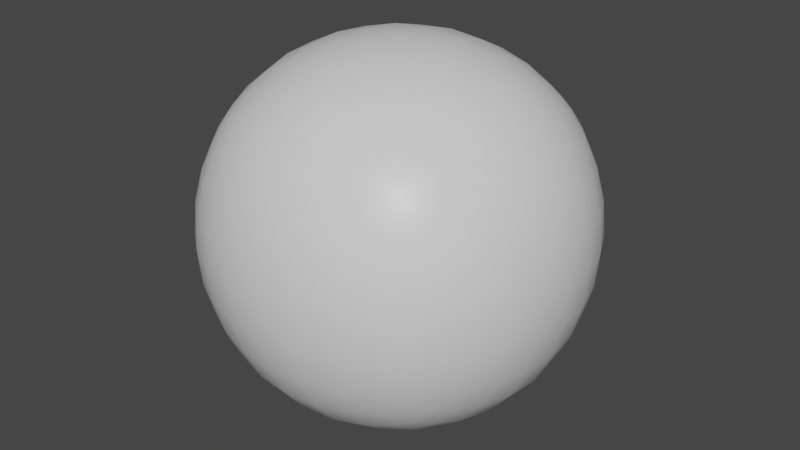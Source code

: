 # Source: SkySphere.blend  (saved by Blender 3.0.42; exported with 4.5.12 LTS)
import bpy
from mathutils import Matrix  # noqa: F401  (used for matrix-valued properties, if any)

bpy.ops.wm.read_factory_settings(use_empty=True)
scene = bpy.context.scene
scene.name = 'Scene'

# ---- collections
col_collection = bpy.data.collections.new('Collection'); scene.collection.children.link(col_collection)

# ---- materials (node trees are filled in below, after node groups)
mat_material = bpy.data.materials.new('Material')
mat_material.alpha_threshold = 0.0
mat_material.use_transparent_shadow = False
mat_material.line_color = (0.0, 0.0, 0.0, 1.0)

# ---- material node trees
mat_material.use_nodes = True; mat_material.node_tree.nodes.clear()
_N = mat_material.node_tree.nodes; _L = mat_material.node_tree.links
n0 = _N.new('ShaderNodeOutputMaterial'); n0.name = 'Material Output'; n0.location = (300, 300)
n1 = _N.new('ShaderNodeBsdfPrincipled'); n1.name = 'Principled BSDF'; n1.location = (10, 300)
n1.distribution = 'GGX'
n1.subsurface_method = 'RANDOM_WALK_SKIN'
n1.inputs[2].default_value = 0.4
n1.inputs[3].default_value = 1.45
n1.inputs[27].default_value = (0.0, 0.0, 0.0, 1.0)
n1.inputs[28].default_value = 1.0
_L.new(n1.outputs[0], n0.inputs[0])
n0.is_active_output = True

# ---- world
world_world = bpy.data.worlds.new('World'); scene.world = world_world
world_world.use_nodes = True; world_world.node_tree.nodes.clear()
_N = world_world.node_tree.nodes; _L = world_world.node_tree.links
n0 = _N.new('ShaderNodeOutputWorld'); n0.name = 'World Output'; n0.location = (300, 300)
n1 = _N.new('ShaderNodeBackground'); n1.name = 'Background'; n1.location = (10, 300)
n1.inputs[0].default_value = (0.05088, 0.05088, 0.05088, 1.0)
_L.new(n1.outputs[0], n0.inputs[0])
n0.is_active_output = True
world_world.color = (0.05088, 0.05088, 0.05088)
world_world.use_sun_shadow = False
world_world.sun_shadow_jitter_overblur = 0.0

# ---- meshes
me_cube = bpy.data.meshes.new('Cube')
me_cube.from_pydata([(0.5, 0.5, 0.5), (0.5, 0.5, -0.5), (0.5, -0.5, 0.5), (0.5, -0.5, -0.5), (-0.5, 0.5, 0.5), (-0.5, 0.5, -0.5), (-0.5, -0.5, 0.5), (-0.5, -0.5, -0.5), (-0.5351, 0.4188, -0.5351), (-0.5729, 0.2966, -0.5729), (-0.5996, 0.1534, -0.5996), (-0.6096, 1.583e-08, -0.6096), (-0.5996, -0.1534, -0.5996), (-0.5729, -0.2966, -0.5729), (-0.5351, -0.4188, -0.5351), (0.4188, 0.5351, -0.5351), (0.2966, 0.5729, -0.5729), (0.1534, 0.5996, -0.5996), (5.588e-09, 0.6096, -0.6096), (-0.1534, 0.5996, -0.5996), (-0.2966, 0.5729, -0.5729), (-0.4188, 0.5351, -0.5351), (0.5351, 0.5351, 0.4188), (0.5729, 0.5729, 0.2966), (0.5996, 0.5996, 0.1534), (0.6096, 0.6096, 1.863e-09), (0.5996, 0.5996, -0.1534), (0.5729, 0.5729, -0.2966), (0.5351, 0.5351, -0.4188), (-0.5351, -0.5351, -0.4188), (-0.5729, -0.5729, -0.2966), (-0.5996, -0.5996, -0.1534), (-0.6096, -0.6096, -2.794e-09), (-0.5996, -0.5996, 0.1534), (-0.5729, -0.5729, 0.2966), (-0.5351, -0.5351, 0.4188), (0.5351, -0.5351, 0.4188), (0.5729, -0.5729, 0.2966), (0.5996, -0.5996, 0.1534), (0.6096, -0.6096, 1.863e-09), (0.5996, -0.5996, -0.1534), (0.5729, -0.5729, -0.2966), (0.5351, -0.5351, -0.4188), (-0.5351, 0.5351, 0.4188), (-0.5729, 0.5729, 0.2966), (-0.5996, 0.5996, 0.1534), (-0.6096, 0.6096, -2.794e-09), (-0.5996, 0.5996, -0.1534), (-0.5729, 0.5729, -0.2966), (-0.5351, 0.5351, -0.4188), (0.4188, -0.5351, 0.5351), (0.2966, -0.5729, 0.5729), (0.1534, -0.5996, 0.5996), (-1.863e-09, -0.6096, 0.6096), (-0.1534, -0.5996, 0.5996), (-0.2966, -0.5729, 0.5729), (-0.4188, -0.5351, 0.5351), (0.5351, 0.4188, 0.5351), (0.5729, 0.2966, 0.5729), (0.5996, 0.1534, 0.5996), (0.6096, -1.863e-09, 0.6096), (0.5996, -0.1534, 0.5996), (0.5729, -0.2966, 0.5729), (0.5351, -0.4188, 0.5351), (-0.4188, -0.5351, -0.5351), (-0.2966, -0.5729, -0.5729), (-0.1534, -0.5996, -0.5996), (-9.313e-10, -0.6096, -0.6096), (0.1534, -0.5996, -0.5996), (0.2966, -0.5729, -0.5729), (0.4188, -0.5351, -0.5351), (-0.5351, -0.4188, 0.5351), (-0.5729, -0.2966, 0.5729), (-0.5996, -0.1534, 0.5996), (-0.6096, 6.519e-09, 0.6096), (-0.5996, 0.1534, 0.5996), (-0.5729, 0.2966, 0.5729), (-0.5351, 0.4188, 0.5351), (-0.4188, 0.5351, 0.5351), (-0.2966, 0.5729, 0.5729), (-0.1534, 0.5996, 0.5996), (1.863e-09, 0.6096, 0.6096), (0.1534, 0.5996, 0.5996), (0.2966, 0.5729, 0.5729), (0.4188, 0.5351, 0.5351), (0.5351, -0.4188, -0.5351), (0.5729, -0.2966, -0.5729), (0.5996, -0.1534, -0.5996), (0.6096, -1.863e-09, -0.6096), (0.5996, 0.1534, -0.5996), (0.5729, 0.2966, -0.5729), (0.5351, 0.4188, -0.5351), (0.4318, 0.4318, 0.6105), (0.303, 0.4553, 0.6641), (0.1561, 0.4744, 0.698), (3.492e-09, 0.482, 0.7099), (-0.1561, 0.4744, 0.698), (-0.303, 0.4553, 0.6641), (-0.4318, 0.4318, 0.6105), (0.4553, 0.303, 0.6641), (0.3162, 0.3162, 0.729), (0.1619, 0.3281, 0.7684), (5.588e-09, 0.3331, 0.7818), (-0.1619, 0.3281, 0.7684), (-0.3162, 0.3162, 0.729), (-0.4553, 0.303, 0.6641), (0.4744, 0.1561, 0.698), (0.3281, 0.1619, 0.7684), (0.1676, 0.1676, 0.8109), (-3.492e-10, 0.1701, 0.8251), (-0.1676, 0.1676, 0.8109), (-0.3281, 0.1619, 0.7684), (-0.4744, 0.1561, 0.698), (0.482, -9.197e-09, 0.7099), (0.3331, -6.519e-09, 0.7818), (0.1701, 3.376e-09, 0.8251), (-6.519e-09, 8.382e-09, 0.8395), (-0.1701, 7.218e-09, 0.8251), (-0.3331, 5.588e-09, 0.7818), (-0.482, 3.609e-09, 0.7099), (0.4744, -0.1561, 0.698), (0.3281, -0.1619, 0.7684), (0.1676, -0.1676, 0.8109), (-1.118e-08, -0.1701, 0.8251), (-0.1676, -0.1676, 0.8109), (-0.3281, -0.1619, 0.7684), (-0.4744, -0.1561, 0.698), (0.4553, -0.303, 0.6641), (0.3162, -0.3162, 0.729), (0.1619, -0.3281, 0.7684), (-1.118e-08, -0.3331, 0.7818), (-0.1619, -0.3281, 0.7684), (-0.3162, -0.3162, 0.729), (-0.4553, -0.303, 0.6641), (0.4318, -0.4318, 0.6105), (0.303, -0.4553, 0.6641), (0.1561, -0.4744, 0.698), (-3.492e-09, -0.482, 0.7099), (-0.1561, -0.4744, 0.698), (-0.303, -0.4553, 0.6641), (-0.4318, -0.4318, 0.6105), (0.4318, -0.6105, -0.4318), (0.4553, -0.6641, -0.303), (0.4744, -0.698, -0.1561), (0.482, -0.7099, -5.355e-09), (0.4744, -0.698, 0.1561), (0.4553, -0.6641, 0.303), (0.4318, -0.6105, 0.4318), (0.303, -0.6641, -0.4553), (0.3162, -0.729, -0.3162), (0.3281, -0.7684, -0.1619), (0.3331, -0.7818, -5.588e-09), (0.3281, -0.7684, 0.1619), (0.3162, -0.729, 0.3162), (0.303, -0.6641, 0.4553), (0.1561, -0.698, -0.4744), (0.1619, -0.7684, -0.3281), (0.1676, -0.8109, -0.1676), (0.1701, -0.8251, 1.164e-10), (0.1676, -0.8109, 0.1676), (0.1619, -0.7684, 0.3281), (0.1561, -0.698, 0.4744), (-3.609e-09, -0.7099, -0.482), (-1.024e-08, -0.7818, -0.3331), (7.218e-09, -0.8251, -0.1701), (1.304e-08, -0.8395, 4.657e-09), (1.281e-08, -0.8251, 0.1701), (9.313e-09, -0.7818, 0.3331), (7.334e-09, -0.7099, 0.482), (-0.1561, -0.698, -0.4744), (-0.1619, -0.7684, -0.3281), (-0.1676, -0.8109, -0.1676), (-0.1701, -0.8251, 7.451e-09), (-0.1676, -0.8109, 0.1676), (-0.1619, -0.7684, 0.3281), (-0.1561, -0.698, 0.4744), (-0.303, -0.6641, -0.4553), (-0.3162, -0.729, -0.3162), (-0.3281, -0.7684, -0.1619), (-0.3331, -0.7818, 7.451e-09), (-0.3281, -0.7684, 0.1619), (-0.3162, -0.729, 0.3162), (-0.303, -0.6641, 0.4553), (-0.4318, -0.6105, -0.4318), (-0.4553, -0.6641, -0.303), (-0.4744, -0.698, -0.1561), (-0.482, -0.7099, 1.513e-09), (-0.4744, -0.698, 0.1561), (-0.4553, -0.6641, 0.303), (-0.4318, -0.6105, 0.4318), (-0.6105, -0.4318, -0.4318), (-0.6641, -0.4553, -0.303), (-0.698, -0.4744, -0.1561), (-0.7099, -0.482, -9.08e-09), (-0.698, -0.4744, 0.1561), (-0.6641, -0.4553, 0.303), (-0.6105, -0.4318, 0.4318), (-0.6641, -0.303, -0.4553), (-0.729, -0.3162, -0.3162), (-0.7684, -0.3281, -0.1619), (-0.7818, -0.3331, -9.313e-09), (-0.7684, -0.3281, 0.1619), (-0.729, -0.3162, 0.3162), (-0.6641, -0.303, 0.4553), (-0.698, -0.1561, -0.4744), (-0.7684, -0.1619, -0.3281), (-0.8109, -0.1676, -0.1676), (-0.8251, -0.1701, -3.492e-09), (-0.8109, -0.1676, 0.1676), (-0.7684, -0.1619, 0.3281), (-0.698, -0.1561, 0.4744), (-0.7099, 2.224e-08, -0.482), (-0.7818, 2.515e-08, -0.3331), (-0.8251, 1.525e-08, -0.1701), (-0.8395, 1.024e-08, 5.588e-09), (-0.8251, 7.683e-09, 0.1701), (-0.7818, -1.863e-09, 0.3331), (-0.7099, 3.842e-09, 0.482), (-0.698, 0.1561, -0.4744), (-0.7684, 0.1619, -0.3281), (-0.8109, 0.1676, -0.1676), (-0.8251, 0.1701, 9.313e-09), (-0.8109, 0.1676, 0.1676), (-0.7684, 0.1619, 0.3281), (-0.698, 0.1561, 0.4744), (-0.6641, 0.303, -0.4553), (-0.729, 0.3162, -0.3162), (-0.7684, 0.3281, -0.1619), (-0.7818, 0.3331, 1.118e-08), (-0.7684, 0.3281, 0.1619), (-0.729, 0.3162, 0.3162), (-0.6641, 0.303, 0.4553), (-0.6105, 0.4318, -0.4318), (-0.6641, 0.4553, -0.303), (-0.698, 0.4744, -0.1561), (-0.7099, 0.482, 3.376e-09), (-0.698, 0.4744, 0.1561), (-0.6641, 0.4553, 0.303), (-0.6105, 0.4318, 0.4318), (-0.4318, 0.4318, -0.6105), (-0.303, 0.4553, -0.6641), (-0.1561, 0.4744, -0.698), (-5.588e-09, 0.482, -0.7099), (0.1561, 0.4744, -0.698), (0.303, 0.4553, -0.6641), (0.4318, 0.4318, -0.6105), (-0.4553, 0.303, -0.6641), (-0.3162, 0.3162, -0.729), (-0.1619, 0.3281, -0.7684), (-7.451e-09, 0.3331, -0.7818), (0.1619, 0.3281, -0.7684), (0.3162, 0.3162, -0.729), (0.4553, 0.303, -0.6641), (-0.4744, 0.1561, -0.698), (-0.3281, 0.1619, -0.7684), (-0.1676, 0.1676, -0.8109), (-5.122e-09, 0.1701, -0.8251), (0.1676, 0.1676, -0.8109), (0.3281, 0.1619, -0.7684), (0.4744, 0.1561, -0.698), (-0.482, 1.164e-10, -0.7099), (-0.3331, -1.397e-08, -0.7818), (-0.1701, -7.683e-09, -0.8251), (0.0, -5.588e-09, -0.8395), (0.1701, 1.63e-09, -0.8251), (0.3331, 5.588e-09, -0.7818), (0.482, 1.094e-08, -0.7099), (-0.4744, -0.1561, -0.698), (-0.3281, -0.1619, -0.7684), (-0.1676, -0.1676, -0.8109), (9.313e-09, -0.1701, -0.8251), (0.1676, -0.1676, -0.8109), (0.3281, -0.1619, -0.7684), (0.4744, -0.1561, -0.698), (-0.4553, -0.303, -0.6641), (-0.3162, -0.3162, -0.729), (-0.1619, -0.3281, -0.7684), (1.49e-08, -0.3331, -0.7818), (0.1619, -0.3281, -0.7684), (0.3162, -0.3162, -0.729), (0.4553, -0.303, -0.6641), (-0.4318, -0.4318, -0.6105), (-0.303, -0.4553, -0.6641), (-0.1561, -0.4744, -0.698), (8.964e-09, -0.482, -0.7099), (0.1561, -0.4744, -0.698), (0.303, -0.4553, -0.6641), (0.4318, -0.4318, -0.6105), (0.6105, 0.4318, -0.4318), (0.6641, 0.4553, -0.303), (0.698, 0.4744, -0.1561), (0.7099, 0.482, -5.588e-09), (0.698, 0.4744, 0.1561), (0.6641, 0.4553, 0.303), (0.6105, 0.4318, 0.4318), (0.6641, 0.303, -0.4553), (0.729, 0.3162, -0.3162), (0.7684, 0.3281, -0.1619), (0.7818, 0.3331, -7.451e-09), (0.7684, 0.3281, 0.1619), (0.729, 0.3162, 0.3162), (0.6641, 0.303, 0.4553), (0.698, 0.1561, -0.4744), (0.7684, 0.1619, -0.3281), (0.8109, 0.1676, -0.1676), (0.8251, 0.1701, -5.122e-09), (0.8109, 0.1676, 0.1676), (0.7684, 0.1619, 0.3281), (0.698, 0.1561, 0.4744), (0.7099, -5.472e-09, -0.482), (0.7818, -1.397e-08, -0.3331), (0.8251, 3.492e-09, -0.1701), (0.8395, 9.313e-09, 0.0), (0.8251, 1.281e-08, 0.1701), (0.7818, 9.313e-09, 0.3331), (0.7099, 7.218e-09, 0.482), (0.698, -0.1561, -0.4744), (0.7684, -0.1619, -0.3281), (0.8109, -0.1676, -0.1676), (0.8251, -0.1701, 9.313e-09), (0.8109, -0.1676, 0.1676), (0.7684, -0.1619, 0.3281), (0.698, -0.1561, 0.4744), (0.6641, -0.303, -0.4553), (0.729, -0.3162, -0.3162), (0.7684, -0.3281, -0.1619), (0.7818, -0.3331, 1.49e-08), (0.7684, -0.3281, 0.1619), (0.729, -0.3162, 0.3162), (0.6641, -0.303, 0.4553), (0.6105, -0.4318, -0.4318), (0.6641, -0.4553, -0.303), (0.698, -0.4744, -0.1561), (0.7099, -0.482, 9.08e-09), (0.698, -0.4744, 0.1561), (0.6641, -0.4553, 0.303), (0.6105, -0.4318, 0.4318), (-0.4318, 0.6105, -0.4318), (-0.4553, 0.6641, -0.303), (-0.4744, 0.698, -0.1561), (-0.482, 0.7099, -9.08e-09), (-0.4744, 0.698, 0.1561), (-0.4553, 0.6641, 0.303), (-0.4318, 0.6105, 0.4318), (-0.303, 0.6641, -0.4553), (-0.3162, 0.729, -0.3162), (-0.3281, 0.7684, -0.1619), (-0.3331, 0.7818, -9.313e-09), (-0.3281, 0.7684, 0.1619), (-0.3162, 0.729, 0.3162), (-0.303, 0.6641, 0.4553), (-0.1561, 0.698, -0.4744), (-0.1619, 0.7684, -0.3281), (-0.1676, 0.8109, -0.1676), (-0.1701, 0.8251, -3.26e-09), (-0.1676, 0.8109, 0.1676), (-0.1619, 0.7684, 0.3281), (-0.1561, 0.698, 0.4744), (1.851e-08, 0.7099, -0.482), (2.142e-08, 0.7818, -0.3331), (1.886e-08, 0.8251, -0.1701), (1.304e-08, 0.8395, 7.451e-09), (5.821e-09, 0.8251, 0.1701), (-5.588e-09, 0.7818, 0.3331), (-3.609e-09, 0.7099, 0.482), (0.1561, 0.698, -0.4744), (0.1619, 0.7684, -0.3281), (0.1676, 0.8109, -0.1676), (0.1701, 0.8251, 1.49e-08), (0.1676, 0.8109, 0.1676), (0.1619, 0.7684, 0.3281), (0.1561, 0.698, 0.4744), (0.303, 0.6641, -0.4553), (0.3162, 0.729, -0.3162), (0.3281, 0.7684, -0.1619), (0.3331, 0.7818, 1.49e-08), (0.3281, 0.7684, 0.1619), (0.3162, 0.729, 0.3162), (0.303, 0.6641, 0.4553), (0.4318, 0.6105, -0.4318), (0.4553, 0.6641, -0.303), (0.4744, 0.698, -0.1561), (0.482, 0.7099, 9.08e-09), (0.4744, 0.698, 0.1561), (0.4553, 0.6641, 0.303), (0.4318, 0.6105, 0.4318)], [], [(92, 93, 100, 99), (93, 94, 101, 100), (94, 95, 102, 101), (95, 96, 103, 102), (96, 97, 104, 103), (97, 98, 105, 104), (99, 100, 107, 106), (100, 101, 108, 107), (101, 102, 109, 108), (102, 103, 110, 109), (103, 104, 111, 110), (104, 105, 112, 111), (106, 107, 114, 113), (107, 108, 115, 114), (108, 109, 116, 115), (109, 110, 117, 116), (110, 111, 118, 117), (111, 112, 119, 118), (113, 114, 121, 120), (114, 115, 122, 121), (115, 116, 123, 122), (116, 117, 124, 123), (117, 118, 125, 124), (118, 119, 126, 125), (120, 121, 128, 127), (121, 122, 129, 128), (122, 123, 130, 129), (123, 124, 131, 130), (124, 125, 132, 131), (125, 126, 133, 132), (127, 128, 135, 134), (128, 129, 136, 135), (129, 130, 137, 136), (130, 131, 138, 137), (131, 132, 139, 138), (132, 133, 140, 139), (0, 84, 92, 57), (84, 83, 93, 92), (83, 82, 94, 93), (82, 81, 95, 94), (81, 80, 96, 95), (80, 79, 97, 96), (79, 78, 98, 97), (78, 4, 77, 98), (98, 77, 76, 105), (105, 76, 75, 112), (112, 75, 74, 119), (119, 74, 73, 126), (126, 73, 72, 133), (133, 72, 71, 140), (140, 71, 6, 56), (139, 140, 56, 55), (138, 139, 55, 54), (137, 138, 54, 53), (136, 137, 53, 52), (135, 136, 52, 51), (134, 135, 51, 50), (63, 134, 50, 2), (62, 127, 134, 63), (61, 120, 127, 62), (60, 113, 120, 61), (59, 106, 113, 60), (58, 99, 106, 59), (57, 92, 99, 58), (141, 142, 149, 148), (142, 143, 150, 149), (143, 144, 151, 150), (144, 145, 152, 151), (145, 146, 153, 152), (146, 147, 154, 153), (148, 149, 156, 155), (149, 150, 157, 156), (150, 151, 158, 157), (151, 152, 159, 158), (152, 153, 160, 159), (153, 154, 161, 160), (155, 156, 163, 162), (156, 157, 164, 163), (157, 158, 165, 164), (158, 159, 166, 165), (159, 160, 167, 166), (160, 161, 168, 167), (162, 163, 170, 169), (163, 164, 171, 170), (164, 165, 172, 171), (165, 166, 173, 172), (166, 167, 174, 173), (167, 168, 175, 174), (169, 170, 177, 176), (170, 171, 178, 177), (171, 172, 179, 178), (172, 173, 180, 179), (173, 174, 181, 180), (174, 175, 182, 181), (176, 177, 184, 183), (177, 178, 185, 184), (178, 179, 186, 185), (179, 180, 187, 186), (180, 181, 188, 187), (181, 182, 189, 188), (3, 42, 141, 70), (42, 41, 142, 141), (41, 40, 143, 142), (40, 39, 144, 143), (39, 38, 145, 144), (38, 37, 146, 145), (37, 36, 147, 146), (36, 2, 50, 147), (147, 50, 51, 154), (154, 51, 52, 161), (161, 52, 53, 168), (168, 53, 54, 175), (175, 54, 55, 182), (182, 55, 56, 189), (189, 56, 6, 35), (188, 189, 35, 34), (187, 188, 34, 33), (186, 187, 33, 32), (185, 186, 32, 31), (184, 185, 31, 30), (183, 184, 30, 29), (64, 183, 29, 7), (65, 176, 183, 64), (66, 169, 176, 65), (67, 162, 169, 66), (68, 155, 162, 67), (69, 148, 155, 68), (70, 141, 148, 69), (190, 191, 198, 197), (191, 192, 199, 198), (192, 193, 200, 199), (193, 194, 201, 200), (194, 195, 202, 201), (195, 196, 203, 202), (197, 198, 205, 204), (198, 199, 206, 205), (199, 200, 207, 206), (200, 201, 208, 207), (201, 202, 209, 208), (202, 203, 210, 209), (204, 205, 212, 211), (205, 206, 213, 212), (206, 207, 214, 213), (207, 208, 215, 214), (208, 209, 216, 215), (209, 210, 217, 216), (211, 212, 219, 218), (212, 213, 220, 219), (213, 214, 221, 220), (214, 215, 222, 221), (215, 216, 223, 222), (216, 217, 224, 223), (218, 219, 226, 225), (219, 220, 227, 226), (220, 221, 228, 227), (221, 222, 229, 228), (222, 223, 230, 229), (223, 224, 231, 230), (225, 226, 233, 232), (226, 227, 234, 233), (227, 228, 235, 234), (228, 229, 236, 235), (229, 230, 237, 236), (230, 231, 238, 237), (7, 29, 190, 14), (29, 30, 191, 190), (30, 31, 192, 191), (31, 32, 193, 192), (32, 33, 194, 193), (33, 34, 195, 194), (34, 35, 196, 195), (35, 6, 71, 196), (196, 71, 72, 203), (203, 72, 73, 210), (210, 73, 74, 217), (217, 74, 75, 224), (224, 75, 76, 231), (231, 76, 77, 238), (238, 77, 4, 43), (237, 238, 43, 44), (236, 237, 44, 45), (235, 236, 45, 46), (234, 235, 46, 47), (233, 234, 47, 48), (232, 233, 48, 49), (8, 232, 49, 5), (9, 225, 232, 8), (10, 218, 225, 9), (11, 211, 218, 10), (12, 204, 211, 11), (13, 197, 204, 12), (14, 190, 197, 13), (239, 240, 247, 246), (240, 241, 248, 247), (241, 242, 249, 248), (242, 243, 250, 249), (243, 244, 251, 250), (244, 245, 252, 251), (246, 247, 254, 253), (247, 248, 255, 254), (248, 249, 256, 255), (249, 250, 257, 256), (250, 251, 258, 257), (251, 252, 259, 258), (253, 254, 261, 260), (254, 255, 262, 261), (255, 256, 263, 262), (256, 257, 264, 263), (257, 258, 265, 264), (258, 259, 266, 265), (260, 261, 268, 267), (261, 262, 269, 268), (262, 263, 270, 269), (263, 264, 271, 270), (264, 265, 272, 271), (265, 266, 273, 272), (267, 268, 275, 274), (268, 269, 276, 275), (269, 270, 277, 276), (270, 271, 278, 277), (271, 272, 279, 278), (272, 273, 280, 279), (274, 275, 282, 281), (275, 276, 283, 282), (276, 277, 284, 283), (277, 278, 285, 284), (278, 279, 286, 285), (279, 280, 287, 286), (5, 21, 239, 8), (21, 20, 240, 239), (20, 19, 241, 240), (19, 18, 242, 241), (18, 17, 243, 242), (17, 16, 244, 243), (16, 15, 245, 244), (15, 1, 91, 245), (245, 91, 90, 252), (252, 90, 89, 259), (259, 89, 88, 266), (266, 88, 87, 273), (273, 87, 86, 280), (280, 86, 85, 287), (287, 85, 3, 70), (286, 287, 70, 69), (285, 286, 69, 68), (284, 285, 68, 67), (283, 284, 67, 66), (282, 283, 66, 65), (281, 282, 65, 64), (14, 281, 64, 7), (13, 274, 281, 14), (12, 267, 274, 13), (11, 260, 267, 12), (10, 253, 260, 11), (9, 246, 253, 10), (8, 239, 246, 9), (288, 289, 296, 295), (289, 290, 297, 296), (290, 291, 298, 297), (291, 292, 299, 298), (292, 293, 300, 299), (293, 294, 301, 300), (295, 296, 303, 302), (296, 297, 304, 303), (297, 298, 305, 304), (298, 299, 306, 305), (299, 300, 307, 306), (300, 301, 308, 307), (302, 303, 310, 309), (303, 304, 311, 310), (304, 305, 312, 311), (305, 306, 313, 312), (306, 307, 314, 313), (307, 308, 315, 314), (309, 310, 317, 316), (310, 311, 318, 317), (311, 312, 319, 318), (312, 313, 320, 319), (313, 314, 321, 320), (314, 315, 322, 321), (316, 317, 324, 323), (317, 318, 325, 324), (318, 319, 326, 325), (319, 320, 327, 326), (320, 321, 328, 327), (321, 322, 329, 328), (323, 324, 331, 330), (324, 325, 332, 331), (325, 326, 333, 332), (326, 327, 334, 333), (327, 328, 335, 334), (328, 329, 336, 335), (1, 28, 288, 91), (28, 27, 289, 288), (27, 26, 290, 289), (26, 25, 291, 290), (25, 24, 292, 291), (24, 23, 293, 292), (23, 22, 294, 293), (22, 0, 57, 294), (294, 57, 58, 301), (301, 58, 59, 308), (308, 59, 60, 315), (315, 60, 61, 322), (322, 61, 62, 329), (329, 62, 63, 336), (336, 63, 2, 36), (335, 336, 36, 37), (334, 335, 37, 38), (333, 334, 38, 39), (332, 333, 39, 40), (331, 332, 40, 41), (330, 331, 41, 42), (85, 330, 42, 3), (86, 323, 330, 85), (87, 316, 323, 86), (88, 309, 316, 87), (89, 302, 309, 88), (90, 295, 302, 89), (91, 288, 295, 90), (337, 338, 345, 344), (338, 339, 346, 345), (339, 340, 347, 346), (340, 341, 348, 347), (341, 342, 349, 348), (342, 343, 350, 349), (344, 345, 352, 351), (345, 346, 353, 352), (346, 347, 354, 353), (347, 348, 355, 354), (348, 349, 356, 355), (349, 350, 357, 356), (351, 352, 359, 358), (352, 353, 360, 359), (353, 354, 361, 360), (354, 355, 362, 361), (355, 356, 363, 362), (356, 357, 364, 363), (358, 359, 366, 365), (359, 360, 367, 366), (360, 361, 368, 367), (361, 362, 369, 368), (362, 363, 370, 369), (363, 364, 371, 370), (365, 366, 373, 372), (366, 367, 374, 373), (367, 368, 375, 374), (368, 369, 376, 375), (369, 370, 377, 376), (370, 371, 378, 377), (372, 373, 380, 379), (373, 374, 381, 380), (374, 375, 382, 381), (375, 376, 383, 382), (376, 377, 384, 383), (377, 378, 385, 384), (5, 49, 337, 21), (49, 48, 338, 337), (48, 47, 339, 338), (47, 46, 340, 339), (46, 45, 341, 340), (45, 44, 342, 341), (44, 43, 343, 342), (43, 4, 78, 343), (343, 78, 79, 350), (350, 79, 80, 357), (357, 80, 81, 364), (364, 81, 82, 371), (371, 82, 83, 378), (378, 83, 84, 385), (385, 84, 0, 22), (384, 385, 22, 23), (383, 384, 23, 24), (382, 383, 24, 25), (381, 382, 25, 26), (380, 381, 26, 27), (379, 380, 27, 28), (15, 379, 28, 1), (16, 372, 379, 15), (17, 365, 372, 16), (18, 358, 365, 17), (19, 351, 358, 18), (20, 344, 351, 19), (21, 337, 344, 20)])
me_cube.polygons.foreach_set('use_smooth', [True] * 384)
_uv = me_cube.uv_layers.new(name='UVMap')
_uv.uv.foreach_set('vector', [0.7572, 0.8636, 0.7712, 0.8955, 0.6883, 0.9342, 0.6805, 0.8955, 0.7712, 0.8955, 0.7825, 0.9157, 0.6954, 0.9577, 0.6883, 0.9342, 0.7825, 0.9157, 0.7871, 0.9228, 0.6984, 0.9656, 0.6954, 0.9577, 0.7871, 0.9228, 0.7825, 0.9157, 0.6954, 0.9577, 0.6984, 0.9656, 0.7825, 0.9157, 0.7712, 0.8955, 0.6883, 0.9342, 0.6954, 0.9577, 0.7712, 0.8955, 0.7572, 0.8636, 0.6805, 0.8955, 0.6883, 0.9342, 0.6805, 0.8955, 0.6883, 0.9342, 0.5964, 0.9577, 0.593, 0.9157, 0.6883, 0.9342, 0.6954, 0.9577, 0.5998, 0.9829, 0.5964, 0.9577, 0.6954, 0.9577, 0.6984, 0.9656, 0.6013, 0.9914, 0.5998, 0.9829, 0.6984, 0.9656, 0.6954, 0.9577, 0.5998, 0.9829, 0.6013, 0.9914, 0.6954, 0.9577, 0.6883, 0.9342, 0.5964, 0.9577, 0.5998, 0.9829, 0.6883, 0.9342, 0.6805, 0.8955, 0.593, 0.9157, 0.5964, 0.9577, 0.593, 0.9157, 0.5964, 0.9577, 0.5, 0.9656, 0.5, 0.9228, 0.5964, 0.9577, 0.5998, 0.9829, 0.5, 0.9914, 0.5, 0.9656, 0.5998, 0.9829, 0.6013, 0.9914, 0.5, 1.0, 0.5, 0.9914, 0.6013, 0.9914, 0.5998, 0.9829, 0.5, 0.9914, 0.5, 1.0, 0.5998, 0.9829, 0.5964, 0.9577, 0.5, 0.9656, 0.5, 0.9914, 0.5964, 0.9577, 0.593, 0.9157, 0.5, 0.9228, 0.5, 0.9656, 0.5, 0.9228, 0.5, 0.9656, 0.4036, 0.9577, 0.407, 0.9157, 0.5, 0.9656, 0.5, 0.9914, 0.4002, 0.9829, 0.4036, 0.9577, 0.5, 0.9914, 0.5, 1.0, 0.3987, 0.9914, 0.4002, 0.9829, 0.5, 1.0, 0.5, 0.9914, 0.4002, 0.9829, 0.3987, 0.9914, 0.5, 0.9914, 0.5, 0.9656, 0.4036, 0.9577, 0.4002, 0.9829, 0.5, 0.9656, 0.5, 0.9228, 0.407, 0.9157, 0.4036, 0.9577, 0.407, 0.9157, 0.4036, 0.9577, 0.3117, 0.9342, 0.3195, 0.8955, 0.4036, 0.9577, 0.4002, 0.9829, 0.3046, 0.9577, 0.3117, 0.9342, 0.4002, 0.9829, 0.3987, 0.9914, 0.3016, 0.9656, 0.3046, 0.9577, 0.3987, 0.9914, 0.4002, 0.9829, 0.3046, 0.9577, 0.3016, 0.9656, 0.4002, 0.9829, 0.4036, 0.9577, 0.3117, 0.9342, 0.3046, 0.9577, 0.4036, 0.9577, 0.407, 0.9157, 0.3195, 0.8955, 0.3117, 0.9342, 0.3195, 0.8955, 0.3117, 0.9342, 0.2288, 0.8955, 0.2428, 0.8636, 0.3117, 0.9342, 0.3046, 0.9577, 0.2175, 0.9157, 0.2288, 0.8955, 0.3046, 0.9577, 0.3016, 0.9656, 0.2129, 0.9228, 0.2175, 0.9157, 0.3016, 0.9656, 0.3046, 0.9577, 0.2175, 0.9157, 0.2129, 0.9228, 0.3046, 0.9577, 0.3117, 0.9342, 0.2288, 0.8955, 0.2175, 0.9157, 0.3117, 0.9342, 0.3195, 0.8955, 0.2428, 0.8636, 0.2288, 0.8955, 0.7978, 0.7978, 0.8187, 0.8187, 0.7572, 0.8636, 0.7495, 0.8187, 0.8187, 0.8187, 0.8412, 0.8412, 0.7712, 0.8955, 0.7572, 0.8636, 0.8412, 0.8412, 0.8571, 0.8571, 0.7825, 0.9157, 0.7712, 0.8955, 0.8571, 0.8571, 0.8631, 0.8631, 0.7871, 0.9228, 0.7825, 0.9157, 0.8631, 0.8631, 0.8571, 0.8571, 0.7825, 0.9157, 0.7871, 0.9228, 0.8571, 0.8571, 0.8412, 0.8412, 0.7712, 0.8955, 0.7825, 0.9157, 0.8412, 0.8412, 0.8187, 0.8187, 0.7572, 0.8636, 0.7712, 0.8955, 0.8187, 0.8187, 0.7978, 0.7978, 0.7495, 0.8187, 0.7572, 0.8636, 0.7572, 0.8636, 0.7495, 0.8187, 0.6767, 0.8412, 0.6805, 0.8955, 0.6805, 0.8955, 0.6767, 0.8412, 0.5914, 0.8571, 0.593, 0.9157, 0.593, 0.9157, 0.5914, 0.8571, 0.5, 0.8631, 0.5, 0.9228, 0.5, 0.9228, 0.5, 0.8631, 0.4086, 0.8571, 0.407, 0.9157, 0.407, 0.9157, 0.4086, 0.8571, 0.3233, 0.8412, 0.3195, 0.8955, 0.3195, 0.8955, 0.3233, 0.8412, 0.2505, 0.8187, 0.2428, 0.8636, 0.2428, 0.8636, 0.2505, 0.8187, 0.2022, 0.7978, 0.1813, 0.8187, 0.2288, 0.8955, 0.2428, 0.8636, 0.1813, 0.8187, 0.1588, 0.8412, 0.2175, 0.9157, 0.2288, 0.8955, 0.1588, 0.8412, 0.1429, 0.8571, 0.2129, 0.9228, 0.2175, 0.9157, 0.1429, 0.8571, 0.1369, 0.8631, 0.2175, 0.9157, 0.2129, 0.9228, 0.1369, 0.8631, 0.1429, 0.8571, 0.2288, 0.8955, 0.2175, 0.9157, 0.1429, 0.8571, 0.1588, 0.8412, 0.2428, 0.8636, 0.2288, 0.8955, 0.1588, 0.8412, 0.1813, 0.8187, 0.2505, 0.8187, 0.2428, 0.8636, 0.1813, 0.8187, 0.2022, 0.7978, 0.3233, 0.8412, 0.3195, 0.8955, 0.2428, 0.8636, 0.2505, 0.8187, 0.4086, 0.8571, 0.407, 0.9157, 0.3195, 0.8955, 0.3233, 0.8412, 0.5, 0.8631, 0.5, 0.9228, 0.407, 0.9157, 0.4086, 0.8571, 0.5914, 0.8571, 0.593, 0.9157, 0.5, 0.9228, 0.5, 0.8631, 0.6767, 0.8412, 0.6805, 0.8955, 0.593, 0.9157, 0.5914, 0.8571, 0.7495, 0.8187, 0.7572, 0.8636, 0.6805, 0.8955, 0.6767, 0.8412, 0.1364, 0.2428, 0.1045, 0.3195, 0.06582, 0.3117, 0.1045, 0.2288, 0.1045, 0.3195, 0.08426, 0.407, 0.04233, 0.4036, 0.06582, 0.3117, 0.08426, 0.407, 0.07716, 0.5, 0.03435, 0.5, 0.04233, 0.4036, 0.07716, 0.5, 0.08426, 0.593, 0.04233, 0.5964, 0.03435, 0.5, 0.08426, 0.593, 0.1045, 0.6805, 0.06582, 0.6883, 0.04233, 0.5964, 0.1045, 0.6805, 0.1364, 0.7572, 0.1045, 0.7712, 0.06582, 0.6883, 0.1045, 0.2288, 0.06582, 0.3117, 0.04232, 0.3046, 0.08426, 0.2175, 0.06582, 0.3117, 0.04233, 0.4036, 0.01706, 0.4002, 0.04232, 0.3046, 0.04233, 0.4036, 0.03435, 0.5, 0.008602, 0.5, 0.01706, 0.4002, 0.03435, 0.5, 0.04233, 0.5964, 0.01706, 0.5998, 0.008602, 0.5, 0.04233, 0.5964, 0.06582, 0.6883, 0.04232, 0.6954, 0.01706, 0.5998, 0.06582, 0.6883, 0.1045, 0.7712, 0.08426, 0.7825, 0.04232, 0.6954, 0.08426, 0.2175, 0.04232, 0.3046, 0.03435, 0.3016, 0.07716, 0.2129, 0.04232, 0.3046, 0.01706, 0.4002, 0.008602, 0.3987, 0.03435, 0.3016, 0.01706, 0.4002, 0.008602, 0.5, 0.0, 0.5, 0.008602, 0.3987, 0.008602, 0.5, 0.01706, 0.5998, 0.008602, 0.6013, 0.0, 0.5, 0.01706, 0.5998, 0.04232, 0.6954, 0.03435, 0.6984, 0.008602, 0.6013, 0.04232, 0.6954, 0.08426, 0.7825, 0.07716, 0.7871, 0.03435, 0.6984, 0.07716, 0.2129, 0.03435, 0.3016, 0.04233, 0.3046, 0.08426, 0.2175, 0.03435, 0.3016, 0.008602, 0.3987, 0.01706, 0.4002, 0.04233, 0.3046, 0.008602, 0.3987, 0.0, 0.5, 0.008602, 0.5, 0.01706, 0.4002, 0.0, 0.5, 0.008602, 0.6013, 0.01706, 0.5998, 0.008602, 0.5, 0.008602, 0.6013, 0.03435, 0.6984, 0.04232, 0.6954, 0.01706, 0.5998, 0.03435, 0.6984, 0.07716, 0.7871, 0.08426, 0.7825, 0.04232, 0.6954, 0.08426, 0.2175, 0.04233, 0.3046, 0.06582, 0.3117, 0.1045, 0.2288, 0.04233, 0.3046, 0.01706, 0.4002, 0.04232, 0.4036, 0.06582, 0.3117, 0.01706, 0.4002, 0.008602, 0.5, 0.03435, 0.5, 0.04232, 0.4036, 0.008602, 0.5, 0.01706, 0.5998, 0.04232, 0.5964, 0.03435, 0.5, 0.01706, 0.5998, 0.04232, 0.6954, 0.06582, 0.6883, 0.04232, 0.5964, 0.04232, 0.6954, 0.08426, 0.7825, 0.1045, 0.7712, 0.06582, 0.6883, 0.1045, 0.2288, 0.06582, 0.3117, 0.1045, 0.3195, 0.1364, 0.2428, 0.06582, 0.3117, 0.04232, 0.4036, 0.08426, 0.407, 0.1045, 0.3195, 0.04232, 0.4036, 0.03435, 0.5, 0.07716, 0.5, 0.08426, 0.407, 0.03435, 0.5, 0.04232, 0.5964, 0.08426, 0.593, 0.07716, 0.5, 0.04232, 0.5964, 0.06582, 0.6883, 0.1045, 0.6805, 0.08426, 0.593, 0.06582, 0.6883, 0.1045, 0.7712, 0.1364, 0.7572, 0.1045, 0.6805, 0.2022, 0.2022, 0.1813, 0.2505, 0.1364, 0.2428, 0.1813, 0.1813, 0.1813, 0.2505, 0.1588, 0.3233, 0.1045, 0.3195, 0.1364, 0.2428, 0.1588, 0.3233, 0.1429, 0.4086, 0.08426, 0.407, 0.1045, 0.3195, 0.1429, 0.4086, 0.1369, 0.5, 0.07716, 0.5, 0.08426, 0.407, 0.1369, 0.5, 0.1429, 0.5914, 0.08426, 0.593, 0.07716, 0.5, 0.1429, 0.5914, 0.1588, 0.6767, 0.1045, 0.6805, 0.08426, 0.593, 0.1588, 0.6767, 0.1813, 0.7495, 0.1364, 0.7572, 0.1045, 0.6805, 0.1813, 0.7495, 0.2022, 0.7978, 0.1813, 0.8187, 0.1364, 0.7572, 0.1364, 0.7572, 0.1813, 0.8187, 0.1588, 0.8412, 0.1045, 0.7712, 0.1045, 0.7712, 0.1588, 0.8412, 0.1429, 0.8571, 0.08426, 0.7825, 0.08426, 0.7825, 0.1429, 0.8571, 0.1369, 0.8631, 0.07716, 0.7871, 0.07716, 0.7871, 0.1369, 0.8631, 0.1429, 0.8571, 0.08426, 0.7825, 0.08426, 0.7825, 0.1429, 0.8571, 0.1588, 0.8412, 0.1045, 0.7712, 0.1045, 0.7712, 0.1588, 0.8412, 0.1813, 0.8187, 0.1364, 0.7572, 0.1364, 0.7572, 0.1813, 0.8187, 0.2022, 0.7978, 0.1813, 0.7495, 0.1045, 0.6805, 0.1364, 0.7572, 0.1813, 0.7495, 0.1588, 0.6767, 0.08426, 0.593, 0.1045, 0.6805, 0.1588, 0.6767, 0.1429, 0.5914, 0.07716, 0.5, 0.08426, 0.593, 0.1429, 0.5914, 0.1369, 0.5, 0.08426, 0.407, 0.07716, 0.5, 0.1369, 0.5, 0.1429, 0.4086, 0.1045, 0.3195, 0.08426, 0.407, 0.1429, 0.4086, 0.1588, 0.3233, 0.1364, 0.2428, 0.1045, 0.3195, 0.1588, 0.3233, 0.1813, 0.2505, 0.1813, 0.1813, 0.1364, 0.2428, 0.1813, 0.2505, 0.2022, 0.2022, 0.1588, 0.1588, 0.1045, 0.2288, 0.1364, 0.2428, 0.1813, 0.1813, 0.1429, 0.1429, 0.08426, 0.2175, 0.1045, 0.2288, 0.1588, 0.1588, 0.1369, 0.1369, 0.07716, 0.2129, 0.08426, 0.2175, 0.1429, 0.1429, 0.1429, 0.1429, 0.08426, 0.2175, 0.07716, 0.2129, 0.1369, 0.1369, 0.1588, 0.1588, 0.1045, 0.2288, 0.08426, 0.2175, 0.1429, 0.1429, 0.1813, 0.1813, 0.1364, 0.2428, 0.1045, 0.2288, 0.1588, 0.1588, 0.2428, 0.2428, 0.2288, 0.3195, 0.3117, 0.3117, 0.3195, 0.2288, 0.2288, 0.3195, 0.2175, 0.407, 0.3046, 0.4036, 0.3117, 0.3117, 0.2175, 0.407, 0.2129, 0.5, 0.3016, 0.5, 0.3046, 0.4036, 0.2129, 0.5, 0.2175, 0.593, 0.3046, 0.5964, 0.3016, 0.5, 0.2175, 0.593, 0.2288, 0.6805, 0.3117, 0.6883, 0.3046, 0.5964, 0.2288, 0.6805, 0.2428, 0.7572, 0.3195, 0.7712, 0.3117, 0.6883, 0.3195, 0.2288, 0.3117, 0.3117, 0.4036, 0.3046, 0.407, 0.2175, 0.3117, 0.3117, 0.3046, 0.4036, 0.4002, 0.4002, 0.4036, 0.3046, 0.3046, 0.4036, 0.3016, 0.5, 0.3987, 0.5, 0.4002, 0.4002, 0.3016, 0.5, 0.3046, 0.5964, 0.4002, 0.5998, 0.3987, 0.5, 0.3046, 0.5964, 0.3117, 0.6883, 0.4036, 0.6954, 0.4002, 0.5998, 0.3117, 0.6883, 0.3195, 0.7712, 0.407, 0.7825, 0.4036, 0.6954, 0.407, 0.2175, 0.4036, 0.3046, 0.5, 0.3016, 0.5, 0.2129, 0.4036, 0.3046, 0.4002, 0.4002, 0.5, 0.3987, 0.5, 0.3016, 0.4002, 0.4002, 0.3987, 0.5, 0.5, 0.5, 0.5, 0.3987, 0.3987, 0.5, 0.4002, 0.5998, 0.5, 0.6013, 0.5, 0.5, 0.4002, 0.5998, 0.4036, 0.6954, 0.5, 0.6984, 0.5, 0.6013, 0.4036, 0.6954, 0.407, 0.7825, 0.5, 0.7871, 0.5, 0.6984, 0.5, 0.2129, 0.5, 0.3016, 0.5964, 0.3046, 0.593, 0.2175, 0.5, 0.3016, 0.5, 0.3987, 0.5998, 0.4002, 0.5964, 0.3046, 0.5, 0.3987, 0.5, 0.5, 0.6013, 0.5, 0.5998, 0.4002, 0.5, 0.5, 0.5, 0.6013, 0.5998, 0.5998, 0.6013, 0.5, 0.5, 0.6013, 0.5, 0.6984, 0.5964, 0.6954, 0.5998, 0.5998, 0.5, 0.6984, 0.5, 0.7871, 0.593, 0.7825, 0.5964, 0.6954, 0.593, 0.2175, 0.5964, 0.3046, 0.6883, 0.3117, 0.6805, 0.2288, 0.5964, 0.3046, 0.5998, 0.4002, 0.6954, 0.4036, 0.6883, 0.3117, 0.5998, 0.4002, 0.6013, 0.5, 0.6984, 0.5, 0.6954, 0.4036, 0.6013, 0.5, 0.5998, 0.5998, 0.6954, 0.5964, 0.6984, 0.5, 0.5998, 0.5998, 0.5964, 0.6954, 0.6883, 0.6883, 0.6954, 0.5964, 0.5964, 0.6954, 0.593, 0.7825, 0.6805, 0.7712, 0.6883, 0.6883, 0.6805, 0.2288, 0.6883, 0.3117, 0.7712, 0.3195, 0.7572, 0.2428, 0.6883, 0.3117, 0.6954, 0.4036, 0.7825, 0.407, 0.7712, 0.3195, 0.6954, 0.4036, 0.6984, 0.5, 0.7871, 0.5, 0.7825, 0.407, 0.6984, 0.5, 0.6954, 0.5964, 0.7825, 0.593, 0.7871, 0.5, 0.6954, 0.5964, 0.6883, 0.6883, 0.7712, 0.6805, 0.7825, 0.593, 0.6883, 0.6883, 0.6805, 0.7712, 0.7572, 0.7572, 0.7712, 0.6805, 0.2022, 0.2022, 0.1813, 0.2505, 0.2428, 0.2428, 0.2505, 0.1813, 0.1813, 0.2505, 0.1588, 0.3233, 0.2288, 0.3195, 0.2428, 0.2428, 0.1588, 0.3233, 0.1429, 0.4086, 0.2175, 0.407, 0.2288, 0.3195, 0.1429, 0.4086, 0.1369, 0.5, 0.2129, 0.5, 0.2175, 0.407, 0.1369, 0.5, 0.1429, 0.5914, 0.2175, 0.593, 0.2129, 0.5, 0.1429, 0.5914, 0.1588, 0.6767, 0.2288, 0.6805, 0.2175, 0.593, 0.1588, 0.6767, 0.1813, 0.7495, 0.2428, 0.7572, 0.2288, 0.6805, 0.1813, 0.7495, 0.2022, 0.7978, 0.2505, 0.8187, 0.2428, 0.7572, 0.2428, 0.7572, 0.2505, 0.8187, 0.3233, 0.8412, 0.3195, 0.7712, 0.3195, 0.7712, 0.3233, 0.8412, 0.4086, 0.8571, 0.407, 0.7825, 0.407, 0.7825, 0.4086, 0.8571, 0.5, 0.8631, 0.5, 0.7871, 0.5, 0.7871, 0.5, 0.8631, 0.5914, 0.8571, 0.593, 0.7825, 0.593, 0.7825, 0.5914, 0.8571, 0.6767, 0.8412, 0.6805, 0.7712, 0.6805, 0.7712, 0.6767, 0.8412, 0.7495, 0.8187, 0.7572, 0.7572, 0.7572, 0.7572, 0.7495, 0.8187, 0.7978, 0.7978, 0.8187, 0.7495, 0.7712, 0.6805, 0.7572, 0.7572, 0.8187, 0.7495, 0.8412, 0.6767, 0.7825, 0.593, 0.7712, 0.6805, 0.8412, 0.6767, 0.8571, 0.5914, 0.7871, 0.5, 0.7825, 0.593, 0.8571, 0.5914, 0.8631, 0.5, 0.7825, 0.407, 0.7871, 0.5, 0.8631, 0.5, 0.8571, 0.4086, 0.7712, 0.3195, 0.7825, 0.407, 0.8571, 0.4086, 0.8412, 0.3233, 0.7572, 0.2428, 0.7712, 0.3195, 0.8412, 0.3233, 0.8187, 0.2505, 0.7495, 0.1813, 0.7572, 0.2428, 0.8187, 0.2505, 0.7978, 0.2022, 0.6767, 0.1588, 0.6805, 0.2288, 0.7572, 0.2428, 0.7495, 0.1813, 0.5914, 0.1429, 0.593, 0.2175, 0.6805, 0.2288, 0.6767, 0.1588, 0.5, 0.1369, 0.5, 0.2129, 0.593, 0.2175, 0.5914, 0.1429, 0.4086, 0.1429, 0.407, 0.2175, 0.5, 0.2129, 0.5, 0.1369, 0.3233, 0.1588, 0.3195, 0.2288, 0.407, 0.2175, 0.4086, 0.1429, 0.2505, 0.1813, 0.2428, 0.2428, 0.3195, 0.2288, 0.3233, 0.1588, 0.7572, 0.1364, 0.7712, 0.1045, 0.6883, 0.06582, 0.6805, 0.1045, 0.7712, 0.1045, 0.7825, 0.08426, 0.6954, 0.04233, 0.6883, 0.06582, 0.7825, 0.08426, 0.7871, 0.07716, 0.6984, 0.03435, 0.6954, 0.04233, 0.7871, 0.07716, 0.7825, 0.08426, 0.6954, 0.04233, 0.6984, 0.03435, 0.7825, 0.08426, 0.7712, 0.1045, 0.6883, 0.06582, 0.6954, 0.04233, 0.7712, 0.1045, 0.7572, 0.1364, 0.6805, 0.1045, 0.6883, 0.06582, 0.6805, 0.1045, 0.6883, 0.06582, 0.5964, 0.04232, 0.593, 0.08426, 0.6883, 0.06582, 0.6954, 0.04233, 0.5998, 0.01706, 0.5964, 0.04232, 0.6954, 0.04233, 0.6984, 0.03435, 0.6013, 0.008602, 0.5998, 0.01706, 0.6984, 0.03435, 0.6954, 0.04233, 0.5998, 0.01706, 0.6013, 0.008602, 0.6954, 0.04233, 0.6883, 0.06582, 0.5964, 0.04232, 0.5998, 0.01706, 0.6883, 0.06582, 0.6805, 0.1045, 0.593, 0.08426, 0.5964, 0.04232, 0.593, 0.08426, 0.5964, 0.04232, 0.5, 0.03435, 0.5, 0.07716, 0.5964, 0.04232, 0.5998, 0.01706, 0.5, 0.008602, 0.5, 0.03435, 0.5998, 0.01706, 0.6013, 0.008602, 0.5, 0.0, 0.5, 0.008602, 0.6013, 0.008602, 0.5998, 0.01706, 0.5, 0.008602, 0.5, 0.0, 0.5998, 0.01706, 0.5964, 0.04232, 0.5, 0.03435, 0.5, 0.008602, 0.5964, 0.04232, 0.593, 0.08426, 0.5, 0.07716, 0.5, 0.03435, 0.5, 0.07716, 0.5, 0.03435, 0.4036, 0.04233, 0.407, 0.08426, 0.5, 0.03435, 0.5, 0.008602, 0.4002, 0.01706, 0.4036, 0.04233, 0.5, 0.008602, 0.5, 0.0, 0.3987, 0.008602, 0.4002, 0.01706, 0.5, 0.0, 0.5, 0.008602, 0.4002, 0.01706, 0.3987, 0.008602, 0.5, 0.008602, 0.5, 0.03435, 0.4036, 0.04232, 0.4002, 0.01706, 0.5, 0.03435, 0.5, 0.07716, 0.407, 0.08426, 0.4036, 0.04232, 0.407, 0.08426, 0.4036, 0.04233, 0.3117, 0.06582, 0.3195, 0.1045, 0.4036, 0.04233, 0.4002, 0.01706, 0.3046, 0.04232, 0.3117, 0.06582, 0.4002, 0.01706, 0.3987, 0.008602, 0.3016, 0.03435, 0.3046, 0.04232, 0.3987, 0.008602, 0.4002, 0.01706, 0.3046, 0.04232, 0.3016, 0.03435, 0.4002, 0.01706, 0.4036, 0.04232, 0.3117, 0.06582, 0.3046, 0.04232, 0.4036, 0.04232, 0.407, 0.08426, 0.3195, 0.1045, 0.3117, 0.06582, 0.3195, 0.1045, 0.3117, 0.06582, 0.2288, 0.1045, 0.2428, 0.1364, 0.3117, 0.06582, 0.3046, 0.04232, 0.2175, 0.08426, 0.2288, 0.1045, 0.3046, 0.04232, 0.3016, 0.03435, 0.2129, 0.07716, 0.2175, 0.08426, 0.3016, 0.03435, 0.3046, 0.04232, 0.2175, 0.08426, 0.2129, 0.07716, 0.3046, 0.04232, 0.3117, 0.06582, 0.2288, 0.1045, 0.2175, 0.08426, 0.3117, 0.06582, 0.3195, 0.1045, 0.2428, 0.1364, 0.2288, 0.1045, 0.7978, 0.2022, 0.8187, 0.1813, 0.7572, 0.1364, 0.7495, 0.1813, 0.8187, 0.1813, 0.8412, 0.1588, 0.7712, 0.1045, 0.7572, 0.1364, 0.8412, 0.1588, 0.8571, 0.1429, 0.7825, 0.08426, 0.7712, 0.1045, 0.8571, 0.1429, 0.8631, 0.1369, 0.7871, 0.07716, 0.7825, 0.08426, 0.8631, 0.1369, 0.8571, 0.1429, 0.7825, 0.08426, 0.7871, 0.07716, 0.8571, 0.1429, 0.8412, 0.1588, 0.7712, 0.1045, 0.7825, 0.08426, 0.8412, 0.1588, 0.8187, 0.1813, 0.7572, 0.1364, 0.7712, 0.1045, 0.8187, 0.1813, 0.7978, 0.2022, 0.7495, 0.1813, 0.7572, 0.1364, 0.7572, 0.1364, 0.7495, 0.1813, 0.6767, 0.1588, 0.6805, 0.1045, 0.6805, 0.1045, 0.6767, 0.1588, 0.5914, 0.1429, 0.593, 0.08426, 0.593, 0.08426, 0.5914, 0.1429, 0.5, 0.1369, 0.5, 0.07716, 0.5, 0.07716, 0.5, 0.1369, 0.4086, 0.1429, 0.407, 0.08426, 0.407, 0.08426, 0.4086, 0.1429, 0.3233, 0.1588, 0.3195, 0.1045, 0.3195, 0.1045, 0.3233, 0.1588, 0.2505, 0.1813, 0.2428, 0.1364, 0.2428, 0.1364, 0.2505, 0.1813, 0.2022, 0.2022, 0.1813, 0.1813, 0.2288, 0.1045, 0.2428, 0.1364, 0.1813, 0.1813, 0.1588, 0.1588, 0.2175, 0.08426, 0.2288, 0.1045, 0.1588, 0.1588, 0.1429, 0.1429, 0.2129, 0.07716, 0.2175, 0.08426, 0.1429, 0.1429, 0.1369, 0.1369, 0.2175, 0.08426, 0.2129, 0.07716, 0.1369, 0.1369, 0.1429, 0.1429, 0.2288, 0.1045, 0.2175, 0.08426, 0.1429, 0.1429, 0.1588, 0.1588, 0.2428, 0.1364, 0.2288, 0.1045, 0.1588, 0.1588, 0.1813, 0.1813, 0.2505, 0.1813, 0.2428, 0.1364, 0.1813, 0.1813, 0.2022, 0.2022, 0.3233, 0.1588, 0.3195, 0.1045, 0.2428, 0.1364, 0.2505, 0.1813, 0.4086, 0.1429, 0.407, 0.08426, 0.3195, 0.1045, 0.3233, 0.1588, 0.5, 0.1369, 0.5, 0.07716, 0.407, 0.08426, 0.4086, 0.1429, 0.5914, 0.1429, 0.593, 0.08426, 0.5, 0.07716, 0.5, 0.1369, 0.6767, 0.1588, 0.6805, 0.1045, 0.593, 0.08426, 0.5914, 0.1429, 0.7495, 0.1813, 0.7572, 0.1364, 0.6805, 0.1045, 0.6767, 0.1588, 0.7572, 0.2428, 0.7712, 0.3195, 0.6883, 0.3117, 0.6805, 0.2288, 0.7712, 0.3195, 0.7825, 0.407, 0.6954, 0.4036, 0.6883, 0.3117, 0.7825, 0.407, 0.7871, 0.5, 0.6984, 0.5, 0.6954, 0.4036, 0.7871, 0.5, 0.7825, 0.593, 0.6954, 0.5964, 0.6984, 0.5, 0.7825, 0.593, 0.7712, 0.6805, 0.6883, 0.6883, 0.6954, 0.5964, 0.7712, 0.6805, 0.7572, 0.7572, 0.6805, 0.7712, 0.6883, 0.6883, 0.6805, 0.2288, 0.6883, 0.3117, 0.5964, 0.3046, 0.593, 0.2175, 0.6883, 0.3117, 0.6954, 0.4036, 0.5998, 0.4002, 0.5964, 0.3046, 0.6954, 0.4036, 0.6984, 0.5, 0.6013, 0.5, 0.5998, 0.4002, 0.6984, 0.5, 0.6954, 0.5964, 0.5998, 0.5998, 0.6013, 0.5, 0.6954, 0.5964, 0.6883, 0.6883, 0.5964, 0.6954, 0.5998, 0.5998, 0.6883, 0.6883, 0.6805, 0.7712, 0.593, 0.7825, 0.5964, 0.6954, 0.593, 0.2175, 0.5964, 0.3046, 0.5, 0.3016, 0.5, 0.2129, 0.5964, 0.3046, 0.5998, 0.4002, 0.5, 0.3987, 0.5, 0.3016, 0.5998, 0.4002, 0.6013, 0.5, 0.5, 0.5, 0.5, 0.3987, 0.6013, 0.5, 0.5998, 0.5998, 0.5, 0.6013, 0.5, 0.5, 0.5998, 0.5998, 0.5964, 0.6954, 0.5, 0.6984, 0.5, 0.6013, 0.5964, 0.6954, 0.593, 0.7825, 0.5, 0.7871, 0.5, 0.6984, 0.5, 0.2129, 0.5, 0.3016, 0.4036, 0.3046, 0.407, 0.2175, 0.5, 0.3016, 0.5, 0.3987, 0.4002, 0.4002, 0.4036, 0.3046, 0.5, 0.3987, 0.5, 0.5, 0.3987, 0.5, 0.4002, 0.4002, 0.5, 0.5, 0.5, 0.6013, 0.4002, 0.5998, 0.3987, 0.5, 0.5, 0.6013, 0.5, 0.6984, 0.4036, 0.6954, 0.4002, 0.5998, 0.5, 0.6984, 0.5, 0.7871, 0.407, 0.7825, 0.4036, 0.6954, 0.407, 0.2175, 0.4036, 0.3046, 0.3117, 0.3117, 0.3195, 0.2288, 0.4036, 0.3046, 0.4002, 0.4002, 0.3046, 0.4036, 0.3117, 0.3117, 0.4002, 0.4002, 0.3987, 0.5, 0.3016, 0.5, 0.3046, 0.4036, 0.3987, 0.5, 0.4002, 0.5998, 0.3046, 0.5964, 0.3016, 0.5, 0.4002, 0.5998, 0.4036, 0.6954, 0.3117, 0.6883, 0.3046, 0.5964, 0.4036, 0.6954, 0.407, 0.7825, 0.3195, 0.7712, 0.3117, 0.6883, 0.3195, 0.2288, 0.3117, 0.3117, 0.2288, 0.3195, 0.2428, 0.2428, 0.3117, 0.3117, 0.3046, 0.4036, 0.2175, 0.407, 0.2288, 0.3195, 0.3046, 0.4036, 0.3016, 0.5, 0.2129, 0.5, 0.2175, 0.407, 0.3016, 0.5, 0.3046, 0.5964, 0.2175, 0.593, 0.2129, 0.5, 0.3046, 0.5964, 0.3117, 0.6883, 0.2288, 0.6805, 0.2175, 0.593, 0.3117, 0.6883, 0.3195, 0.7712, 0.2428, 0.7572, 0.2288, 0.6805, 0.7978, 0.2022, 0.8187, 0.2505, 0.7572, 0.2428, 0.7495, 0.1813, 0.8187, 0.2505, 0.8412, 0.3233, 0.7712, 0.3195, 0.7572, 0.2428, 0.8412, 0.3233, 0.8571, 0.4086, 0.7825, 0.407, 0.7712, 0.3195, 0.8571, 0.4086, 0.8631, 0.5, 0.7871, 0.5, 0.7825, 0.407, 0.8631, 0.5, 0.8571, 0.5914, 0.7825, 0.593, 0.7871, 0.5, 0.8571, 0.5914, 0.8412, 0.6767, 0.7712, 0.6805, 0.7825, 0.593, 0.8412, 0.6767, 0.8187, 0.7495, 0.7572, 0.7572, 0.7712, 0.6805, 0.8187, 0.7495, 0.7978, 0.7978, 0.7495, 0.8187, 0.7572, 0.7572, 0.7572, 0.7572, 0.7495, 0.8187, 0.6767, 0.8412, 0.6805, 0.7712, 0.6805, 0.7712, 0.6767, 0.8412, 0.5914, 0.8571, 0.593, 0.7825, 0.593, 0.7825, 0.5914, 0.8571, 0.5, 0.8631, 0.5, 0.7871, 0.5, 0.7871, 0.5, 0.8631, 0.4086, 0.8571, 0.407, 0.7825, 0.407, 0.7825, 0.4086, 0.8571, 0.3233, 0.8412, 0.3195, 0.7712, 0.3195, 0.7712, 0.3233, 0.8412, 0.2505, 0.8187, 0.2428, 0.7572, 0.2428, 0.7572, 0.2505, 0.8187, 0.2022, 0.7978, 0.1813, 0.7495, 0.2288, 0.6805, 0.2428, 0.7572, 0.1813, 0.7495, 0.1588, 0.6767, 0.2175, 0.593, 0.2288, 0.6805, 0.1588, 0.6767, 0.1429, 0.5914, 0.2129, 0.5, 0.2175, 0.593, 0.1429, 0.5914, 0.1369, 0.5, 0.2175, 0.407, 0.2129, 0.5, 0.1369, 0.5, 0.1429, 0.4086, 0.2288, 0.3195, 0.2175, 0.407, 0.1429, 0.4086, 0.1588, 0.3233, 0.2428, 0.2428, 0.2288, 0.3195, 0.1588, 0.3233, 0.1813, 0.2505, 0.2505, 0.1813, 0.2428, 0.2428, 0.1813, 0.2505, 0.2022, 0.2022, 0.3233, 0.1588, 0.3195, 0.2288, 0.2428, 0.2428, 0.2505, 0.1813, 0.4086, 0.1429, 0.407, 0.2175, 0.3195, 0.2288, 0.3233, 0.1588, 0.5, 0.1369, 0.5, 0.2129, 0.407, 0.2175, 0.4086, 0.1429, 0.5914, 0.1429, 0.593, 0.2175, 0.5, 0.2129, 0.5, 0.1369, 0.6767, 0.1588, 0.6805, 0.2288, 0.593, 0.2175, 0.5914, 0.1429, 0.7495, 0.1813, 0.7572, 0.2428, 0.6805, 0.2288, 0.6767, 0.1588, 0.8636, 0.2428, 0.8955, 0.3195, 0.9342, 0.3117, 0.8955, 0.2288, 0.8955, 0.3195, 0.9157, 0.407, 0.9577, 0.4036, 0.9342, 0.3117, 0.9157, 0.407, 0.9228, 0.5, 0.9656, 0.5, 0.9577, 0.4036, 0.9228, 0.5, 0.9157, 0.593, 0.9577, 0.5964, 0.9656, 0.5, 0.9157, 0.593, 0.8955, 0.6805, 0.9342, 0.6883, 0.9577, 0.5964, 0.8955, 0.6805, 0.8636, 0.7572, 0.8955, 0.7712, 0.9342, 0.6883, 0.8955, 0.2288, 0.9342, 0.3117, 0.9577, 0.3046, 0.9157, 0.2175, 0.9342, 0.3117, 0.9577, 0.4036, 0.9829, 0.4002, 0.9577, 0.3046, 0.9577, 0.4036, 0.9656, 0.5, 0.9914, 0.5, 0.9829, 0.4002, 0.9656, 0.5, 0.9577, 0.5964, 0.9829, 0.5998, 0.9914, 0.5, 0.9577, 0.5964, 0.9342, 0.6883, 0.9577, 0.6954, 0.9829, 0.5998, 0.9342, 0.6883, 0.8955, 0.7712, 0.9157, 0.7825, 0.9577, 0.6954, 0.9157, 0.2175, 0.9577, 0.3046, 0.9656, 0.3016, 0.9228, 0.2129, 0.9577, 0.3046, 0.9829, 0.4002, 0.9914, 0.3987, 0.9656, 0.3016, 0.9829, 0.4002, 0.9914, 0.5, 1.0, 0.5, 0.9914, 0.3987, 0.9914, 0.5, 0.9829, 0.5998, 0.9914, 0.6013, 1.0, 0.5, 0.9829, 0.5998, 0.9577, 0.6954, 0.9656, 0.6984, 0.9914, 0.6013, 0.9577, 0.6954, 0.9157, 0.7825, 0.9228, 0.7871, 0.9656, 0.6984, 0.9228, 0.2129, 0.9656, 0.3016, 0.9577, 0.3046, 0.9157, 0.2175, 0.9656, 0.3016, 0.9914, 0.3987, 0.9829, 0.4002, 0.9577, 0.3046, 0.9914, 0.3987, 1.0, 0.5, 0.9914, 0.5, 0.9829, 0.4002, 1.0, 0.5, 0.9914, 0.6013, 0.9829, 0.5998, 0.9914, 0.5, 0.9914, 0.6013, 0.9656, 0.6984, 0.9577, 0.6954, 0.9829, 0.5998, 0.9656, 0.6984, 0.9228, 0.7871, 0.9157, 0.7825, 0.9577, 0.6954, 0.9157, 0.2175, 0.9577, 0.3046, 0.9342, 0.3117, 0.8955, 0.2288, 0.9577, 0.3046, 0.9829, 0.4002, 0.9577, 0.4036, 0.9342, 0.3117, 0.9829, 0.4002, 0.9914, 0.5, 0.9656, 0.5, 0.9577, 0.4036, 0.9914, 0.5, 0.9829, 0.5998, 0.9577, 0.5964, 0.9656, 0.5, 0.9829, 0.5998, 0.9577, 0.6954, 0.9342, 0.6883, 0.9577, 0.5964, 0.9577, 0.6954, 0.9157, 0.7825, 0.8955, 0.7712, 0.9342, 0.6883, 0.8955, 0.2288, 0.9342, 0.3117, 0.8955, 0.3195, 0.8636, 0.2428, 0.9342, 0.3117, 0.9577, 0.4036, 0.9157, 0.407, 0.8955, 0.3195, 0.9577, 0.4036, 0.9656, 0.5, 0.9228, 0.5, 0.9157, 0.407, 0.9656, 0.5, 0.9577, 0.5964, 0.9157, 0.593, 0.9228, 0.5, 0.9577, 0.5964, 0.9342, 0.6883, 0.8955, 0.6805, 0.9157, 0.593, 0.9342, 0.6883, 0.8955, 0.7712, 0.8636, 0.7572, 0.8955, 0.6805, 0.7978, 0.2022, 0.8187, 0.2505, 0.8636, 0.2428, 0.8187, 0.1813, 0.8187, 0.2505, 0.8412, 0.3233, 0.8955, 0.3195, 0.8636, 0.2428, 0.8412, 0.3233, 0.8571, 0.4086, 0.9157, 0.407, 0.8955, 0.3195, 0.8571, 0.4086, 0.8631, 0.5, 0.9228, 0.5, 0.9157, 0.407, 0.8631, 0.5, 0.8571, 0.5914, 0.9157, 0.593, 0.9228, 0.5, 0.8571, 0.5914, 0.8412, 0.6767, 0.8955, 0.6805, 0.9157, 0.593, 0.8412, 0.6767, 0.8187, 0.7495, 0.8636, 0.7572, 0.8955, 0.6805, 0.8187, 0.7495, 0.7978, 0.7978, 0.8187, 0.8187, 0.8636, 0.7572, 0.8636, 0.7572, 0.8187, 0.8187, 0.8412, 0.8412, 0.8955, 0.7712, 0.8955, 0.7712, 0.8412, 0.8412, 0.8571, 0.8571, 0.9157, 0.7825, 0.9157, 0.7825, 0.8571, 0.8571, 0.8631, 0.8631, 0.9228, 0.7871, 0.9228, 0.7871, 0.8631, 0.8631, 0.8571, 0.8571, 0.9157, 0.7825, 0.9157, 0.7825, 0.8571, 0.8571, 0.8412, 0.8412, 0.8955, 0.7712, 0.8955, 0.7712, 0.8412, 0.8412, 0.8187, 0.8187, 0.8636, 0.7572, 0.8636, 0.7572, 0.8187, 0.8187, 0.7978, 0.7978, 0.8187, 0.7495, 0.8955, 0.6805, 0.8636, 0.7572, 0.8187, 0.7495, 0.8412, 0.6767, 0.9157, 0.593, 0.8955, 0.6805, 0.8412, 0.6767, 0.8571, 0.5914, 0.9228, 0.5, 0.9157, 0.593, 0.8571, 0.5914, 0.8631, 0.5, 0.9157, 0.407, 0.9228, 0.5, 0.8631, 0.5, 0.8571, 0.4086, 0.8955, 0.3195, 0.9157, 0.407, 0.8571, 0.4086, 0.8412, 0.3233, 0.8636, 0.2428, 0.8955, 0.3195, 0.8412, 0.3233, 0.8187, 0.2505, 0.8187, 0.1813, 0.8636, 0.2428, 0.8187, 0.2505, 0.7978, 0.2022, 0.8412, 0.1588, 0.8955, 0.2288, 0.8636, 0.2428, 0.8187, 0.1813, 0.8571, 0.1429, 0.9157, 0.2175, 0.8955, 0.2288, 0.8412, 0.1588, 0.8631, 0.1369, 0.9228, 0.2129, 0.9157, 0.2175, 0.8571, 0.1429, 0.8571, 0.1429, 0.9157, 0.2175, 0.9228, 0.2129, 0.8631, 0.1369, 0.8412, 0.1588, 0.8955, 0.2288, 0.9157, 0.2175, 0.8571, 0.1429, 0.8187, 0.1813, 0.8636, 0.2428, 0.8955, 0.2288, 0.8412, 0.1588])
me_cube.materials.append(mat_material)
me_cube.use_remesh_preserve_volume = False
me_cube.use_remesh_preserve_attributes = False
me_cube.use_mirror_vertex_groups = False
me_cube.update()

# ---- objects
ob_skysphere = bpy.data.objects.new('SkySphere', me_cube)

# ---- transforms, parenting, visibility, modifiers, constraints
ob_skysphere.location = (0.0, 0.0, 0.0)
ob_skysphere.lock_rotations_4d = False
ob_skysphere.empty_display_type = 'ARROWS'
ob_skysphere.lineart.crease_threshold = 0.0

# ---- collection membership
col_collection.objects.link(ob_skysphere)

# ---- scene / render settings (as saved in the file)
scene.frame_start = 1; scene.frame_end = 250; scene.frame_set(1)
scene.render.engine = 'BLENDER_EEVEE_NEXT'
scene.cycles.sampling_pattern = 'TABULATED_SOBOL'
scene.cycles.use_light_tree = False
scene.view_settings.view_transform = 'Filmic'
bpy.context.view_layer.update()

# ---- added for rendering (the .blend has no active camera and no usable light): camera, sun
cam_auto = bpy.data.cameras.new('AutoCamera')
cam_auto.lens = 50.0
cam_auto.sensor_width = 36.0
cam_auto.clip_end = 1000.0
ob_auto_camera = bpy.data.objects.new('AutoCamera', cam_auto)
scene.collection.objects.link(ob_auto_camera)
ob_auto_camera.location = (2.69068, -3.22881, 2.15254)
ob_auto_camera.rotation_euler = (1.09748, -7.21219e-08, 0.694738)
scene.camera = ob_auto_camera
light_auto_sun = bpy.data.lights.new('AutoSun', 'SUN')
light_auto_sun.energy = 3.0
light_auto_sun.angle = 0.0523599
ob_auto_sun = bpy.data.objects.new('AutoSun', light_auto_sun)
scene.collection.objects.link(ob_auto_sun)
ob_auto_sun.rotation_euler = (0.872665, 0.174533, 0.523599)
bpy.context.view_layer.update()
